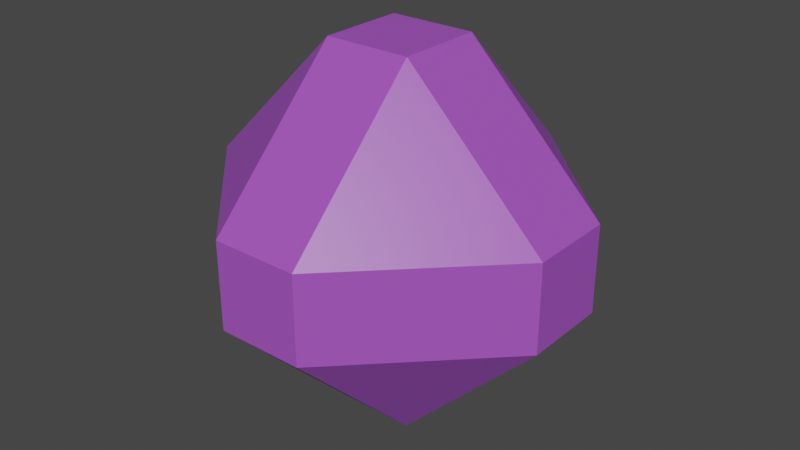 # Source: gravity_projectile.blend  (saved by Blender 3.2.14; exported with 4.5.12 LTS)
import bpy
from mathutils import Matrix  # noqa: F401  (used for matrix-valued properties, if any)

bpy.ops.wm.read_factory_settings(use_empty=True)
scene = bpy.context.scene
scene.name = 'Scene'

# ---- collections
col_collection = bpy.data.collections.new('Collection'); scene.collection.children.link(col_collection)

# ---- materials (node trees are filled in below, after node groups)
mat_material = bpy.data.materials.new('Material')
mat_material.alpha_threshold = 0.0
mat_material.use_transparent_shadow = False
mat_material.line_color = (0.0, 0.0, 0.0, 1.0)

# ---- material node trees
mat_material.use_nodes = True; mat_material.node_tree.nodes.clear()
_N = mat_material.node_tree.nodes; _L = mat_material.node_tree.links
n0 = _N.new('ShaderNodeOutputMaterial'); n0.name = 'Material Output'; n0.location = (300, 300)
n1 = _N.new('ShaderNodeBsdfPrincipled'); n1.name = 'Principled BSDF'; n1.location = (10, 300)
n1.distribution = 'GGX'
n1.subsurface_method = 'RANDOM_WALK_SKIN'
n1.inputs[0].default_value = (0.5319, 0.1146, 0.8, 1.0)
n1.inputs[2].default_value = 0.4
n1.inputs[3].default_value = 1.45
n1.inputs[4].default_value = 0.7
n1.inputs[27].default_value = (0.0, 0.0, 0.0, 1.0)
n1.inputs[28].default_value = 1.0
_L.new(n1.outputs[0], n0.inputs[0])
n0.is_active_output = True

# ---- world
world_world = bpy.data.worlds.new('World'); scene.world = world_world
world_world.use_nodes = True; world_world.node_tree.nodes.clear()
_N = world_world.node_tree.nodes; _L = world_world.node_tree.links
n0 = _N.new('ShaderNodeOutputWorld'); n0.name = 'World Output'; n0.location = (300, 300)
n1 = _N.new('ShaderNodeBackground'); n1.name = 'Background'; n1.location = (10, 300)
n1.inputs[0].default_value = (0.05088, 0.05088, 0.05088, 1.0)
_L.new(n1.outputs[0], n0.inputs[0])
n0.is_active_output = True
world_world.color = (0.05088, 0.05088, 0.05088)
world_world.use_sun_shadow = False
world_world.sun_shadow_jitter_overblur = 0.0

# ---- meshes
me_cube = bpy.data.meshes.new('Cube')
me_cube.from_pydata([(0.2382, 1.0, 0.2382), (0.2382, 0.2382, 1.0), (1.0, 0.2382, 0.2382), (0.2382, 0.2382, -1.0), (0.2382, 1.0, -0.2382), (1.0, 0.2382, -0.2382), (1.0, -0.2382, 0.2382), (0.2382, -0.2382, 1.0), (0.2382, -1.0, 0.2382), (1.0, -0.2382, -0.2382), (0.2382, -1.0, -0.2382), (0.2382, -0.2382, -1.0), (-0.2382, 1.0, 0.2382), (-1.0, 0.2382, 0.2382), (-0.2382, 0.2382, 1.0), (-1.0, 0.2382, -0.2382), (-0.2382, 1.0, -0.2382), (-0.2382, 0.2382, -1.0), (-1.0, -0.2382, 0.2382), (-0.2382, -1.0, 0.2382), (-0.2382, -0.2382, 1.0), (-0.2382, -0.2382, -1.0), (-0.2382, -1.0, -0.2382), (-1.0, -0.2382, -0.2382)], [], [(17, 3, 11, 21), (23, 18, 13, 15), (10, 8, 19, 22), (1, 14, 20, 7), (5, 2, 6, 9), (0, 1, 2), (3, 4, 5), (6, 7, 8), (9, 10, 11), (12, 13, 14), (15, 16, 17), (18, 19, 20), (21, 22, 23), (17, 21, 23, 15), (3, 17, 16, 4), (2, 5, 4, 0), (22, 19, 18, 23), (8, 10, 9, 6), (12, 16, 15, 13), (7, 20, 19, 8), (1, 7, 6, 2), (21, 11, 10, 22), (20, 14, 13, 18), (14, 1, 0, 12), (11, 3, 5, 9), (16, 12, 0, 4)])
_uv = me_cube.uv_layers.new(name='UVMap')
_uv.uv.foreach_set('vector', [0.2202, 0.5952, 0.2798, 0.5952, 0.2798, 0.6548, 0.2202, 0.6548, 0.4702, 0.09523, 0.5298, 0.09523, 0.5298, 0.1548, 0.4702, 0.1548, 0.4702, 0.8452, 0.5298, 0.8452, 0.5298, 0.9048, 0.4702, 0.9048, 0.7202, 0.5952, 0.7798, 0.5952, 0.7798, 0.6548, 0.7202, 0.6548, 0.4702, 0.5952, 0.5298, 0.5952, 0.5298, 0.6548, 0.4702, 0.6548, 0.5298, 0.4048, 0.625, 0.4048, 0.5298, 0.5, 0.2798, 0.5952, 0.2798, 0.5, 0.375, 0.5952, 0.5298, 0.75, 0.625, 0.8452, 0.5298, 0.8452, 0.375, 0.6548, 0.2798, 0.75, 0.2798, 0.6548, 0.5298, 0.25, 0.5298, 0.1548, 0.625, 0.1548, 0.125, 0.5952, 0.2202, 0.5, 0.2202, 0.5952, 0.5298, 0.09523, 0.5298, 0.0, 0.625, 0.09523, 0.2202, 0.6548, 0.2202, 0.75, 0.125, 0.6548, 0.2202, 0.5952, 0.2202, 0.6548, 0.125, 0.6548, 0.125, 0.5952, 0.2798, 0.5952, 0.2202, 0.5952, 0.2202, 0.5, 0.2798, 0.5, 0.5298, 0.5952, 0.4702, 0.5952, 0.4702, 0.4048, 0.5298, 0.4048, 0.4702, 0.0, 0.5298, 0.0, 0.5298, 0.09523, 0.4702, 0.09523, 0.5298, 0.8452, 0.4702, 0.8452, 0.4702, 0.6548, 0.5298, 0.6548, 0.5298, 0.3452, 0.4702, 0.3452, 0.4702, 0.1548, 0.5298, 0.1548, 0.625, 0.8452, 0.625, 0.9048, 0.5298, 0.9048, 0.5298, 0.8452, 0.7202, 0.5952, 0.7202, 0.6548, 0.5298, 0.6548, 0.5298, 0.5952, 0.2202, 0.6548, 0.2798, 0.6548, 0.2798, 0.75, 0.2202, 0.75, 0.625, 0.09523, 0.625, 0.1548, 0.5298, 0.1548, 0.5298, 0.09523, 0.625, 0.3452, 0.625, 0.4048, 0.5298, 0.4048, 0.5298, 0.3452, 0.2798, 0.6548, 0.2798, 0.5952, 0.4702, 0.5952, 0.4702, 0.6548, 0.4702, 0.3452, 0.5298, 0.3452, 0.5298, 0.4048, 0.4702, 0.4048])
me_cube.materials.append(mat_material)
me_cube.use_mirror_vertex_groups = False
me_cube.update()

# ---- objects
ob_cube = bpy.data.objects.new('Cube', me_cube)

# ---- transforms, parenting, visibility, modifiers, constraints
ob_cube.location = (0.0, 0.0, 0.0)
ob_cube.lock_rotations_4d = False
ob_cube.empty_display_type = 'ARROWS'
ob_cube.lineart.crease_threshold = 0.0

# ---- collection membership
col_collection.objects.link(ob_cube)

# ---- scene / render settings (as saved in the file)
scene.frame_start = 1; scene.frame_end = 250; scene.frame_set(1)
scene.render.engine = 'BLENDER_EEVEE_NEXT'
scene.cycles.sampling_pattern = 'TABULATED_SOBOL'
scene.cycles.use_light_tree = False
scene.view_settings.view_transform = 'Filmic'
bpy.context.view_layer.update()

# ---- added for rendering (the .blend has no active camera and no usable light): camera, sun
cam_auto = bpy.data.cameras.new('AutoCamera')
cam_auto.lens = 50.0
cam_auto.sensor_width = 36.0
cam_auto.clip_end = 1000.0
ob_auto_camera = bpy.data.objects.new('AutoCamera', cam_auto)
scene.collection.objects.link(ob_auto_camera)
ob_auto_camera.location = (3.20507, -3.84609, 2.56406)
ob_auto_camera.rotation_euler = (1.09748, -7.21219e-08, 0.694738)
scene.camera = ob_auto_camera
light_auto_sun = bpy.data.lights.new('AutoSun', 'SUN')
light_auto_sun.energy = 3.0
light_auto_sun.angle = 0.0523599
ob_auto_sun = bpy.data.objects.new('AutoSun', light_auto_sun)
scene.collection.objects.link(ob_auto_sun)
ob_auto_sun.rotation_euler = (0.872665, 0.174533, 0.523599)
bpy.context.view_layer.update()
